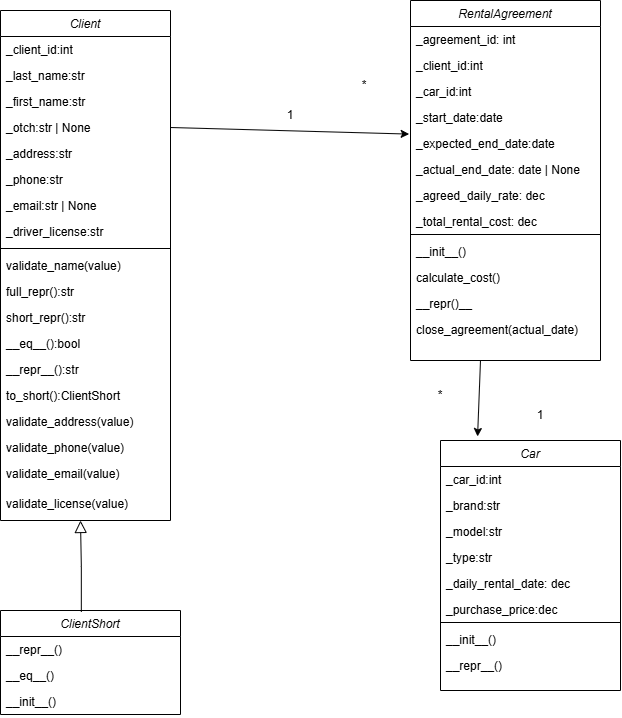

The diagram above was exported from draw.io. Its source (the exported page's mxGraphModel, read from the mxfile embedded in the PNG):
<mxGraphModel dx="1520" dy="778" grid="1" gridSize="10" guides="1" tooltips="1" connect="1" arrows="1" fold="1" page="1" pageScale="1" pageWidth="827" pageHeight="1169" math="0" shadow="0">
  <root>
    <mxCell id="WIyWlLk6GJQsqaUBKTNV-0" />
    <mxCell id="WIyWlLk6GJQsqaUBKTNV-1" parent="WIyWlLk6GJQsqaUBKTNV-0" />
    <mxCell id="zkfFHV4jXpPFQw0GAbJ--0" value="Client" style="swimlane;fontStyle=2;align=center;verticalAlign=top;childLayout=stackLayout;horizontal=1;startSize=26;horizontalStack=0;resizeParent=1;resizeLast=0;collapsible=1;marginBottom=0;rounded=0;shadow=0;strokeWidth=1;" parent="WIyWlLk6GJQsqaUBKTNV-1" vertex="1">
      <mxGeometry x="20" y="120" width="170" height="510" as="geometry">
        <mxRectangle x="220" y="120" width="160" height="26" as="alternateBounds" />
      </mxGeometry>
    </mxCell>
    <mxCell id="zkfFHV4jXpPFQw0GAbJ--1" value="_client_id:int" style="text;align=left;verticalAlign=top;spacingLeft=4;spacingRight=4;overflow=hidden;rotatable=0;points=[[0,0.5],[1,0.5]];portConstraint=eastwest;" parent="zkfFHV4jXpPFQw0GAbJ--0" vertex="1">
      <mxGeometry y="26" width="170" height="26" as="geometry" />
    </mxCell>
    <mxCell id="zkfFHV4jXpPFQw0GAbJ--2" value="_last_name:str" style="text;align=left;verticalAlign=top;spacingLeft=4;spacingRight=4;overflow=hidden;rotatable=0;points=[[0,0.5],[1,0.5]];portConstraint=eastwest;rounded=0;shadow=0;html=0;" parent="zkfFHV4jXpPFQw0GAbJ--0" vertex="1">
      <mxGeometry y="52" width="170" height="26" as="geometry" />
    </mxCell>
    <mxCell id="zkfFHV4jXpPFQw0GAbJ--3" value="_first_name:str" style="text;align=left;verticalAlign=top;spacingLeft=4;spacingRight=4;overflow=hidden;rotatable=0;points=[[0,0.5],[1,0.5]];portConstraint=eastwest;rounded=0;shadow=0;html=0;" parent="zkfFHV4jXpPFQw0GAbJ--0" vertex="1">
      <mxGeometry y="78" width="170" height="26" as="geometry" />
    </mxCell>
    <mxCell id="THzi6w55b3s2VCwjgjE--0" value="_otch:str | None" style="text;align=left;verticalAlign=top;spacingLeft=4;spacingRight=4;overflow=hidden;rotatable=0;points=[[0,0.5],[1,0.5]];portConstraint=eastwest;rounded=0;shadow=0;html=0;" vertex="1" parent="zkfFHV4jXpPFQw0GAbJ--0">
      <mxGeometry y="104" width="170" height="26" as="geometry" />
    </mxCell>
    <mxCell id="THzi6w55b3s2VCwjgjE--1" value="_address:str" style="text;align=left;verticalAlign=top;spacingLeft=4;spacingRight=4;overflow=hidden;rotatable=0;points=[[0,0.5],[1,0.5]];portConstraint=eastwest;rounded=0;shadow=0;html=0;" vertex="1" parent="zkfFHV4jXpPFQw0GAbJ--0">
      <mxGeometry y="130" width="170" height="26" as="geometry" />
    </mxCell>
    <mxCell id="THzi6w55b3s2VCwjgjE--2" value="_phone:str" style="text;align=left;verticalAlign=top;spacingLeft=4;spacingRight=4;overflow=hidden;rotatable=0;points=[[0,0.5],[1,0.5]];portConstraint=eastwest;rounded=0;shadow=0;html=0;" vertex="1" parent="zkfFHV4jXpPFQw0GAbJ--0">
      <mxGeometry y="156" width="170" height="26" as="geometry" />
    </mxCell>
    <mxCell id="THzi6w55b3s2VCwjgjE--3" value="_email:str | None" style="text;align=left;verticalAlign=top;spacingLeft=4;spacingRight=4;overflow=hidden;rotatable=0;points=[[0,0.5],[1,0.5]];portConstraint=eastwest;rounded=0;shadow=0;html=0;" vertex="1" parent="zkfFHV4jXpPFQw0GAbJ--0">
      <mxGeometry y="182" width="170" height="26" as="geometry" />
    </mxCell>
    <mxCell id="THzi6w55b3s2VCwjgjE--4" value="_driver_license:str" style="text;align=left;verticalAlign=top;spacingLeft=4;spacingRight=4;overflow=hidden;rotatable=0;points=[[0,0.5],[1,0.5]];portConstraint=eastwest;rounded=0;shadow=0;html=0;" vertex="1" parent="zkfFHV4jXpPFQw0GAbJ--0">
      <mxGeometry y="208" width="170" height="26" as="geometry" />
    </mxCell>
    <mxCell id="zkfFHV4jXpPFQw0GAbJ--23" value="" style="line;html=1;strokeWidth=1;align=left;verticalAlign=middle;spacingTop=-1;spacingLeft=3;spacingRight=3;rotatable=0;labelPosition=right;points=[];portConstraint=eastwest;" parent="zkfFHV4jXpPFQw0GAbJ--0" vertex="1">
      <mxGeometry y="234" width="170" height="8" as="geometry" />
    </mxCell>
    <mxCell id="THzi6w55b3s2VCwjgjE--5" value="validate_name(value)" style="text;align=left;verticalAlign=top;spacingLeft=4;spacingRight=4;overflow=hidden;rotatable=0;points=[[0,0.5],[1,0.5]];portConstraint=eastwest;rounded=0;shadow=0;html=0;" vertex="1" parent="zkfFHV4jXpPFQw0GAbJ--0">
      <mxGeometry y="242" width="170" height="26" as="geometry" />
    </mxCell>
    <mxCell id="THzi6w55b3s2VCwjgjE--6" value="full_repr():str" style="text;align=left;verticalAlign=top;spacingLeft=4;spacingRight=4;overflow=hidden;rotatable=0;points=[[0,0.5],[1,0.5]];portConstraint=eastwest;rounded=0;shadow=0;html=0;" vertex="1" parent="zkfFHV4jXpPFQw0GAbJ--0">
      <mxGeometry y="268" width="170" height="26" as="geometry" />
    </mxCell>
    <mxCell id="THzi6w55b3s2VCwjgjE--7" value="short_repr():str" style="text;align=left;verticalAlign=top;spacingLeft=4;spacingRight=4;overflow=hidden;rotatable=0;points=[[0,0.5],[1,0.5]];portConstraint=eastwest;rounded=0;shadow=0;html=0;" vertex="1" parent="zkfFHV4jXpPFQw0GAbJ--0">
      <mxGeometry y="294" width="170" height="26" as="geometry" />
    </mxCell>
    <mxCell id="THzi6w55b3s2VCwjgjE--8" value="__eq__():bool" style="text;align=left;verticalAlign=top;spacingLeft=4;spacingRight=4;overflow=hidden;rotatable=0;points=[[0,0.5],[1,0.5]];portConstraint=eastwest;rounded=0;shadow=0;html=0;" vertex="1" parent="zkfFHV4jXpPFQw0GAbJ--0">
      <mxGeometry y="320" width="170" height="26" as="geometry" />
    </mxCell>
    <mxCell id="THzi6w55b3s2VCwjgjE--9" value="__repr__():str" style="text;align=left;verticalAlign=top;spacingLeft=4;spacingRight=4;overflow=hidden;rotatable=0;points=[[0,0.5],[1,0.5]];portConstraint=eastwest;rounded=0;shadow=0;html=0;" vertex="1" parent="zkfFHV4jXpPFQw0GAbJ--0">
      <mxGeometry y="346" width="170" height="26" as="geometry" />
    </mxCell>
    <mxCell id="THzi6w55b3s2VCwjgjE--10" value="to_short():ClientShort" style="text;align=left;verticalAlign=top;spacingLeft=4;spacingRight=4;overflow=hidden;rotatable=0;points=[[0,0.5],[1,0.5]];portConstraint=eastwest;rounded=0;shadow=0;html=0;" vertex="1" parent="zkfFHV4jXpPFQw0GAbJ--0">
      <mxGeometry y="372" width="170" height="26" as="geometry" />
    </mxCell>
    <mxCell id="THzi6w55b3s2VCwjgjE--63" value="validate_address(value)" style="text;align=left;verticalAlign=top;spacingLeft=4;spacingRight=4;overflow=hidden;rotatable=0;points=[[0,0.5],[1,0.5]];portConstraint=eastwest;rounded=0;shadow=0;html=0;" vertex="1" parent="zkfFHV4jXpPFQw0GAbJ--0">
      <mxGeometry y="398" width="170" height="26" as="geometry" />
    </mxCell>
    <mxCell id="THzi6w55b3s2VCwjgjE--64" value="validate_phone(value)" style="text;align=left;verticalAlign=top;spacingLeft=4;spacingRight=4;overflow=hidden;rotatable=0;points=[[0,0.5],[1,0.5]];portConstraint=eastwest;rounded=0;shadow=0;html=0;" vertex="1" parent="zkfFHV4jXpPFQw0GAbJ--0">
      <mxGeometry y="424" width="170" height="26" as="geometry" />
    </mxCell>
    <mxCell id="THzi6w55b3s2VCwjgjE--65" value="validate_email(value)" style="text;align=left;verticalAlign=top;spacingLeft=4;spacingRight=4;overflow=hidden;rotatable=0;points=[[0,0.5],[1,0.5]];portConstraint=eastwest;rounded=0;shadow=0;html=0;" vertex="1" parent="zkfFHV4jXpPFQw0GAbJ--0">
      <mxGeometry y="450" width="170" height="30" as="geometry" />
    </mxCell>
    <mxCell id="THzi6w55b3s2VCwjgjE--66" value="validate_license(value)" style="text;align=left;verticalAlign=top;spacingLeft=4;spacingRight=4;overflow=hidden;rotatable=0;points=[[0,0.5],[1,0.5]];portConstraint=eastwest;rounded=0;shadow=0;html=0;" vertex="1" parent="zkfFHV4jXpPFQw0GAbJ--0">
      <mxGeometry y="480" width="170" height="30" as="geometry" />
    </mxCell>
    <mxCell id="THzi6w55b3s2VCwjgjE--11" value="ClientShort" style="swimlane;fontStyle=2;align=center;verticalAlign=top;childLayout=stackLayout;horizontal=1;startSize=26;horizontalStack=0;resizeParent=1;resizeLast=0;collapsible=1;marginBottom=0;rounded=0;shadow=0;strokeWidth=1;" vertex="1" parent="WIyWlLk6GJQsqaUBKTNV-1">
      <mxGeometry x="20" y="720" width="180" height="104" as="geometry">
        <mxRectangle x="220" y="120" width="160" height="26" as="alternateBounds" />
      </mxGeometry>
    </mxCell>
    <mxCell id="THzi6w55b3s2VCwjgjE--17" value="__repr__()" style="text;align=left;verticalAlign=top;spacingLeft=4;spacingRight=4;overflow=hidden;rotatable=0;points=[[0,0.5],[1,0.5]];portConstraint=eastwest;rounded=0;shadow=0;html=0;" vertex="1" parent="THzi6w55b3s2VCwjgjE--11">
      <mxGeometry y="26" width="180" height="26" as="geometry" />
    </mxCell>
    <mxCell id="THzi6w55b3s2VCwjgjE--68" value="__eq__()" style="text;align=left;verticalAlign=top;spacingLeft=4;spacingRight=4;overflow=hidden;rotatable=0;points=[[0,0.5],[1,0.5]];portConstraint=eastwest;rounded=0;shadow=0;html=0;" vertex="1" parent="THzi6w55b3s2VCwjgjE--11">
      <mxGeometry y="52" width="180" height="26" as="geometry" />
    </mxCell>
    <mxCell id="THzi6w55b3s2VCwjgjE--71" value="__init__()" style="text;align=left;verticalAlign=top;spacingLeft=4;spacingRight=4;overflow=hidden;rotatable=0;points=[[0,0.5],[1,0.5]];portConstraint=eastwest;rounded=0;shadow=0;html=0;" vertex="1" parent="THzi6w55b3s2VCwjgjE--11">
      <mxGeometry y="78" width="180" height="26" as="geometry" />
    </mxCell>
    <mxCell id="zkfFHV4jXpPFQw0GAbJ--12" value="" style="endArrow=block;endSize=10;endFill=0;shadow=0;strokeWidth=1;rounded=0;curved=0;edgeStyle=elbowEdgeStyle;elbow=vertical;exitX=0.449;exitY=0.014;exitDx=0;exitDy=0;exitPerimeter=0;" parent="WIyWlLk6GJQsqaUBKTNV-1" source="THzi6w55b3s2VCwjgjE--11" edge="1">
      <mxGeometry width="160" relative="1" as="geometry">
        <mxPoint x="100" y="540" as="sourcePoint" />
        <mxPoint x="100" y="630" as="targetPoint" />
      </mxGeometry>
    </mxCell>
    <mxCell id="THzi6w55b3s2VCwjgjE--28" value="RentalAgreement" style="swimlane;fontStyle=2;align=center;verticalAlign=top;childLayout=stackLayout;horizontal=1;startSize=26;horizontalStack=0;resizeParent=1;resizeLast=0;collapsible=1;marginBottom=0;rounded=0;shadow=0;strokeWidth=1;" vertex="1" parent="WIyWlLk6GJQsqaUBKTNV-1">
      <mxGeometry x="430" y="110" width="190" height="360" as="geometry">
        <mxRectangle x="220" y="120" width="160" height="26" as="alternateBounds" />
      </mxGeometry>
    </mxCell>
    <mxCell id="THzi6w55b3s2VCwjgjE--29" value="_agreement_id: int" style="text;align=left;verticalAlign=top;spacingLeft=4;spacingRight=4;overflow=hidden;rotatable=0;points=[[0,0.5],[1,0.5]];portConstraint=eastwest;" vertex="1" parent="THzi6w55b3s2VCwjgjE--28">
      <mxGeometry y="26" width="190" height="26" as="geometry" />
    </mxCell>
    <mxCell id="THzi6w55b3s2VCwjgjE--30" value="_client_id:int" style="text;align=left;verticalAlign=top;spacingLeft=4;spacingRight=4;overflow=hidden;rotatable=0;points=[[0,0.5],[1,0.5]];portConstraint=eastwest;rounded=0;shadow=0;html=0;" vertex="1" parent="THzi6w55b3s2VCwjgjE--28">
      <mxGeometry y="52" width="190" height="26" as="geometry" />
    </mxCell>
    <mxCell id="THzi6w55b3s2VCwjgjE--31" value="_car_id:int" style="text;align=left;verticalAlign=top;spacingLeft=4;spacingRight=4;overflow=hidden;rotatable=0;points=[[0,0.5],[1,0.5]];portConstraint=eastwest;rounded=0;shadow=0;html=0;" vertex="1" parent="THzi6w55b3s2VCwjgjE--28">
      <mxGeometry y="78" width="190" height="26" as="geometry" />
    </mxCell>
    <mxCell id="THzi6w55b3s2VCwjgjE--32" value="_start_date:date" style="text;align=left;verticalAlign=top;spacingLeft=4;spacingRight=4;overflow=hidden;rotatable=0;points=[[0,0.5],[1,0.5]];portConstraint=eastwest;rounded=0;shadow=0;html=0;" vertex="1" parent="THzi6w55b3s2VCwjgjE--28">
      <mxGeometry y="104" width="190" height="26" as="geometry" />
    </mxCell>
    <mxCell id="THzi6w55b3s2VCwjgjE--33" value="_expected_end_date:date " style="text;align=left;verticalAlign=top;spacingLeft=4;spacingRight=4;overflow=hidden;rotatable=0;points=[[0,0.5],[1,0.5]];portConstraint=eastwest;rounded=0;shadow=0;html=0;" vertex="1" parent="THzi6w55b3s2VCwjgjE--28">
      <mxGeometry y="130" width="190" height="26" as="geometry" />
    </mxCell>
    <mxCell id="THzi6w55b3s2VCwjgjE--34" value="_actual_end_date: date | None" style="text;align=left;verticalAlign=top;spacingLeft=4;spacingRight=4;overflow=hidden;rotatable=0;points=[[0,0.5],[1,0.5]];portConstraint=eastwest;rounded=0;shadow=0;html=0;" vertex="1" parent="THzi6w55b3s2VCwjgjE--28">
      <mxGeometry y="156" width="190" height="26" as="geometry" />
    </mxCell>
    <mxCell id="THzi6w55b3s2VCwjgjE--35" value="_agreed_daily_rate: dec" style="text;align=left;verticalAlign=top;spacingLeft=4;spacingRight=4;overflow=hidden;rotatable=0;points=[[0,0.5],[1,0.5]];portConstraint=eastwest;rounded=0;shadow=0;html=0;" vertex="1" parent="THzi6w55b3s2VCwjgjE--28">
      <mxGeometry y="182" width="190" height="26" as="geometry" />
    </mxCell>
    <mxCell id="THzi6w55b3s2VCwjgjE--36" value="_total_rental_cost: dec" style="text;align=left;verticalAlign=top;spacingLeft=4;spacingRight=4;overflow=hidden;rotatable=0;points=[[0,0.5],[1,0.5]];portConstraint=eastwest;rounded=0;shadow=0;html=0;" vertex="1" parent="THzi6w55b3s2VCwjgjE--28">
      <mxGeometry y="208" width="190" height="22" as="geometry" />
    </mxCell>
    <mxCell id="THzi6w55b3s2VCwjgjE--37" value="" style="line;html=1;strokeWidth=1;align=left;verticalAlign=middle;spacingTop=-1;spacingLeft=3;spacingRight=3;rotatable=0;labelPosition=right;points=[];portConstraint=eastwest;" vertex="1" parent="THzi6w55b3s2VCwjgjE--28">
      <mxGeometry y="230" width="190" height="8" as="geometry" />
    </mxCell>
    <mxCell id="THzi6w55b3s2VCwjgjE--38" value="__init__()" style="text;align=left;verticalAlign=top;spacingLeft=4;spacingRight=4;overflow=hidden;rotatable=0;points=[[0,0.5],[1,0.5]];portConstraint=eastwest;rounded=0;shadow=0;html=0;" vertex="1" parent="THzi6w55b3s2VCwjgjE--28">
      <mxGeometry y="238" width="190" height="26" as="geometry" />
    </mxCell>
    <mxCell id="THzi6w55b3s2VCwjgjE--59" value="calculate_cost()" style="text;align=left;verticalAlign=top;spacingLeft=4;spacingRight=4;overflow=hidden;rotatable=0;points=[[0,0.5],[1,0.5]];portConstraint=eastwest;rounded=0;shadow=0;html=0;" vertex="1" parent="THzi6w55b3s2VCwjgjE--28">
      <mxGeometry y="264" width="190" height="26" as="geometry" />
    </mxCell>
    <mxCell id="THzi6w55b3s2VCwjgjE--60" value="__repr()__" style="text;align=left;verticalAlign=top;spacingLeft=4;spacingRight=4;overflow=hidden;rotatable=0;points=[[0,0.5],[1,0.5]];portConstraint=eastwest;rounded=0;shadow=0;html=0;" vertex="1" parent="THzi6w55b3s2VCwjgjE--28">
      <mxGeometry y="290" width="190" height="26" as="geometry" />
    </mxCell>
    <mxCell id="THzi6w55b3s2VCwjgjE--61" value="close_agreement(actual_date)" style="text;align=left;verticalAlign=top;spacingLeft=4;spacingRight=4;overflow=hidden;rotatable=0;points=[[0,0.5],[1,0.5]];portConstraint=eastwest;rounded=0;shadow=0;html=0;" vertex="1" parent="THzi6w55b3s2VCwjgjE--28">
      <mxGeometry y="316" width="190" height="26" as="geometry" />
    </mxCell>
    <mxCell id="THzi6w55b3s2VCwjgjE--44" value="Car" style="swimlane;fontStyle=2;align=center;verticalAlign=top;childLayout=stackLayout;horizontal=1;startSize=26;horizontalStack=0;resizeParent=1;resizeLast=0;collapsible=1;marginBottom=0;rounded=0;shadow=0;strokeWidth=1;" vertex="1" parent="WIyWlLk6GJQsqaUBKTNV-1">
      <mxGeometry x="460" y="550" width="180" height="250" as="geometry">
        <mxRectangle x="220" y="120" width="160" height="26" as="alternateBounds" />
      </mxGeometry>
    </mxCell>
    <mxCell id="THzi6w55b3s2VCwjgjE--47" value="_car_id:int" style="text;align=left;verticalAlign=top;spacingLeft=4;spacingRight=4;overflow=hidden;rotatable=0;points=[[0,0.5],[1,0.5]];portConstraint=eastwest;rounded=0;shadow=0;html=0;" vertex="1" parent="THzi6w55b3s2VCwjgjE--44">
      <mxGeometry y="26" width="180" height="26" as="geometry" />
    </mxCell>
    <mxCell id="THzi6w55b3s2VCwjgjE--48" value="_brand:str" style="text;align=left;verticalAlign=top;spacingLeft=4;spacingRight=4;overflow=hidden;rotatable=0;points=[[0,0.5],[1,0.5]];portConstraint=eastwest;rounded=0;shadow=0;html=0;" vertex="1" parent="THzi6w55b3s2VCwjgjE--44">
      <mxGeometry y="52" width="180" height="26" as="geometry" />
    </mxCell>
    <mxCell id="THzi6w55b3s2VCwjgjE--49" value="_model:str" style="text;align=left;verticalAlign=top;spacingLeft=4;spacingRight=4;overflow=hidden;rotatable=0;points=[[0,0.5],[1,0.5]];portConstraint=eastwest;rounded=0;shadow=0;html=0;" vertex="1" parent="THzi6w55b3s2VCwjgjE--44">
      <mxGeometry y="78" width="180" height="26" as="geometry" />
    </mxCell>
    <mxCell id="THzi6w55b3s2VCwjgjE--50" value="_type:str" style="text;align=left;verticalAlign=top;spacingLeft=4;spacingRight=4;overflow=hidden;rotatable=0;points=[[0,0.5],[1,0.5]];portConstraint=eastwest;rounded=0;shadow=0;html=0;" vertex="1" parent="THzi6w55b3s2VCwjgjE--44">
      <mxGeometry y="104" width="180" height="26" as="geometry" />
    </mxCell>
    <mxCell id="THzi6w55b3s2VCwjgjE--51" value="_daily_rental_date: dec" style="text;align=left;verticalAlign=top;spacingLeft=4;spacingRight=4;overflow=hidden;rotatable=0;points=[[0,0.5],[1,0.5]];portConstraint=eastwest;rounded=0;shadow=0;html=0;" vertex="1" parent="THzi6w55b3s2VCwjgjE--44">
      <mxGeometry y="130" width="180" height="26" as="geometry" />
    </mxCell>
    <mxCell id="THzi6w55b3s2VCwjgjE--52" value="_purchase_price:dec" style="text;align=left;verticalAlign=top;spacingLeft=4;spacingRight=4;overflow=hidden;rotatable=0;points=[[0,0.5],[1,0.5]];portConstraint=eastwest;rounded=0;shadow=0;html=0;" vertex="1" parent="THzi6w55b3s2VCwjgjE--44">
      <mxGeometry y="156" width="180" height="22" as="geometry" />
    </mxCell>
    <mxCell id="THzi6w55b3s2VCwjgjE--53" value="" style="line;html=1;strokeWidth=1;align=left;verticalAlign=middle;spacingTop=-1;spacingLeft=3;spacingRight=3;rotatable=0;labelPosition=right;points=[];portConstraint=eastwest;" vertex="1" parent="THzi6w55b3s2VCwjgjE--44">
      <mxGeometry y="178" width="180" height="8" as="geometry" />
    </mxCell>
    <mxCell id="THzi6w55b3s2VCwjgjE--58" value="__init__()&#10;" style="text;align=left;verticalAlign=top;spacingLeft=4;spacingRight=4;overflow=hidden;rotatable=0;points=[[0,0.5],[1,0.5]];portConstraint=eastwest;rounded=0;shadow=0;html=0;" vertex="1" parent="THzi6w55b3s2VCwjgjE--44">
      <mxGeometry y="186" width="180" height="26" as="geometry" />
    </mxCell>
    <mxCell id="THzi6w55b3s2VCwjgjE--54" value="__repr__()" style="text;align=left;verticalAlign=top;spacingLeft=4;spacingRight=4;overflow=hidden;rotatable=0;points=[[0,0.5],[1,0.5]];portConstraint=eastwest;rounded=0;shadow=0;html=0;" vertex="1" parent="THzi6w55b3s2VCwjgjE--44">
      <mxGeometry y="212" width="180" height="26" as="geometry" />
    </mxCell>
    <mxCell id="THzi6w55b3s2VCwjgjE--69" value="" style="endArrow=classic;html=1;rounded=0;entryX=0.206;entryY=-0.016;entryDx=0;entryDy=0;entryPerimeter=0;" edge="1" parent="WIyWlLk6GJQsqaUBKTNV-1" target="THzi6w55b3s2VCwjgjE--44">
      <mxGeometry width="50" height="50" relative="1" as="geometry">
        <mxPoint x="500" y="470" as="sourcePoint" />
        <mxPoint x="490" y="550" as="targetPoint" />
      </mxGeometry>
    </mxCell>
    <mxCell id="THzi6w55b3s2VCwjgjE--70" value="" style="endArrow=classic;html=1;rounded=0;exitX=1;exitY=0.5;exitDx=0;exitDy=0;entryX=-0.007;entryY=0.138;entryDx=0;entryDy=0;entryPerimeter=0;" edge="1" parent="WIyWlLk6GJQsqaUBKTNV-1" source="THzi6w55b3s2VCwjgjE--0" target="THzi6w55b3s2VCwjgjE--33">
      <mxGeometry width="50" height="50" relative="1" as="geometry">
        <mxPoint x="270" y="320" as="sourcePoint" />
        <mxPoint x="320" y="270" as="targetPoint" />
      </mxGeometry>
    </mxCell>
    <mxCell id="THzi6w55b3s2VCwjgjE--72" value="1" style="text;strokeColor=none;align=center;fillColor=none;html=1;verticalAlign=middle;whiteSpace=wrap;rounded=0;" vertex="1" parent="WIyWlLk6GJQsqaUBKTNV-1">
      <mxGeometry x="280" y="210" width="60" height="30" as="geometry" />
    </mxCell>
    <mxCell id="THzi6w55b3s2VCwjgjE--73" value="1" style="text;strokeColor=none;align=center;fillColor=none;html=1;verticalAlign=middle;whiteSpace=wrap;rounded=0;" vertex="1" parent="WIyWlLk6GJQsqaUBKTNV-1">
      <mxGeometry x="530" y="510" width="60" height="30" as="geometry" />
    </mxCell>
    <mxCell id="THzi6w55b3s2VCwjgjE--74" value="*" style="text;strokeColor=none;align=center;fillColor=none;html=1;verticalAlign=middle;whiteSpace=wrap;rounded=0;" vertex="1" parent="WIyWlLk6GJQsqaUBKTNV-1">
      <mxGeometry x="353.5" y="180" width="60" height="30" as="geometry" />
    </mxCell>
    <mxCell id="THzi6w55b3s2VCwjgjE--75" value="*" style="text;strokeColor=none;align=center;fillColor=none;html=1;verticalAlign=middle;whiteSpace=wrap;rounded=0;" vertex="1" parent="WIyWlLk6GJQsqaUBKTNV-1">
      <mxGeometry x="430" y="490" width="60" height="30" as="geometry" />
    </mxCell>
  </root>
</mxGraphModel>